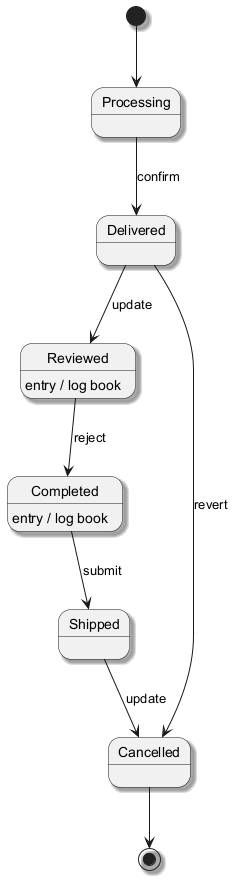

The diagram above was rendered by PlantUML. Its source (embedded in the PNG):
@startuml
skinparam monochrome true
skinparam shadowing true
[*] --> Processing
Processing --> Delivered : confirm
Delivered --> Reviewed : update
Reviewed --> Completed : reject
Reviewed : entry / log book
Completed --> Shipped : submit
Completed : entry / log book
Shipped --> Cancelled : update
Delivered --> Cancelled : revert
Cancelled --> [*]
@enduml